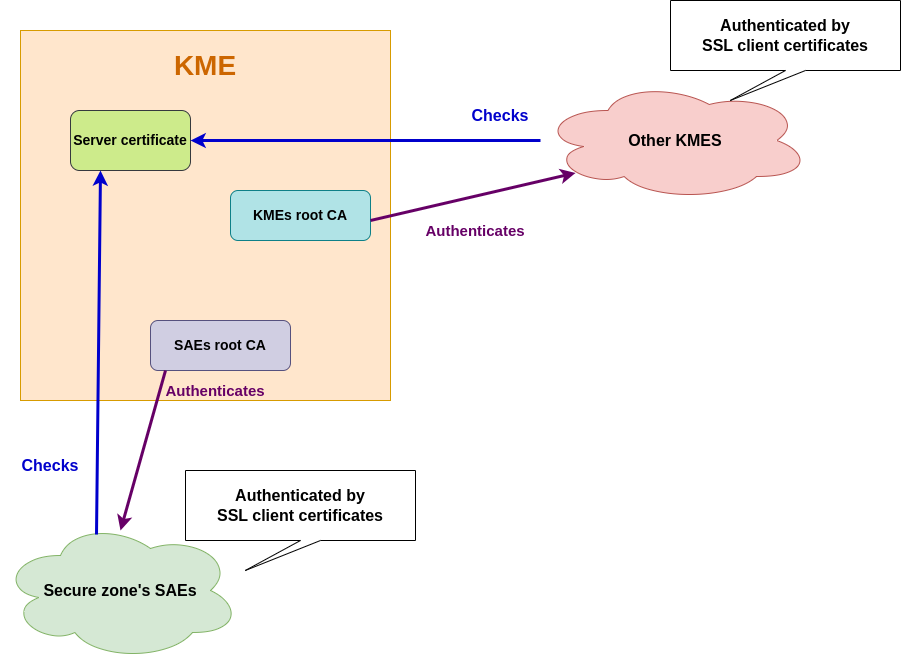

The diagram above was exported from draw.io. Its source (the exported page's mxGraphModel, read from the mxfile embedded in the PNG):
<mxGraphModel dx="2074" dy="1230" grid="1" gridSize="10" guides="1" tooltips="1" connect="1" arrows="1" fold="1" page="1" pageScale="1" pageWidth="827" pageHeight="1169" math="0" shadow="0">
  <root>
    <mxCell id="0" />
    <mxCell id="1" parent="0" />
    <mxCell id="bMN083J7vXd9c35bLOTA-1" value="" style="whiteSpace=wrap;html=1;aspect=fixed;fillColor=#ffe6cc;strokeColor=#d79b00;" vertex="1" parent="1">
      <mxGeometry x="200" y="330" width="370" height="370" as="geometry" />
    </mxCell>
    <mxCell id="bMN083J7vXd9c35bLOTA-2" value="&lt;b&gt;&lt;font color=&quot;#cc6600&quot; style=&quot;font-size: 28px;&quot;&gt;KME&lt;/font&gt;&lt;/b&gt;" style="text;html=1;align=center;verticalAlign=middle;whiteSpace=wrap;rounded=0;" vertex="1" parent="1">
      <mxGeometry x="355" y="350" width="60" height="30" as="geometry" />
    </mxCell>
    <mxCell id="bMN083J7vXd9c35bLOTA-3" value="&lt;font style=&quot;font-size: 14px;&quot;&gt;&lt;b&gt;Server certificate&lt;/b&gt;&lt;/font&gt;" style="rounded=1;whiteSpace=wrap;html=1;fillColor=#cdeb8b;strokeColor=#36393d;" vertex="1" parent="1">
      <mxGeometry x="250" y="410" width="120" height="60" as="geometry" />
    </mxCell>
    <mxCell id="bMN083J7vXd9c35bLOTA-6" value="&lt;b&gt;&lt;font style=&quot;font-size: 14px;&quot;&gt;SAEs root CA&lt;/font&gt;&lt;/b&gt;" style="rounded=1;whiteSpace=wrap;html=1;fillColor=#d0cee2;strokeColor=#56517e;" vertex="1" parent="1">
      <mxGeometry x="330" y="620" width="140" height="50" as="geometry" />
    </mxCell>
    <mxCell id="bMN083J7vXd9c35bLOTA-7" value="&lt;font style=&quot;font-size: 14px;&quot;&gt;&lt;b&gt;KMEs root CA&lt;/b&gt;&lt;/font&gt;" style="rounded=1;whiteSpace=wrap;html=1;fillColor=#b0e3e6;strokeColor=#0e8088;" vertex="1" parent="1">
      <mxGeometry x="410" y="490" width="140" height="50" as="geometry" />
    </mxCell>
    <mxCell id="bMN083J7vXd9c35bLOTA-9" value="&lt;font style=&quot;font-size: 16px;&quot;&gt;&lt;b&gt;Other KMES&lt;/b&gt;&lt;/font&gt;" style="ellipse;shape=cloud;whiteSpace=wrap;html=1;fillColor=#f8cecc;strokeColor=#b85450;" vertex="1" parent="1">
      <mxGeometry x="720" y="380" width="270" height="120" as="geometry" />
    </mxCell>
    <mxCell id="bMN083J7vXd9c35bLOTA-10" value="&lt;font style=&quot;font-size: 16px;&quot;&gt;&lt;b&gt;Secure zone's SAEs&lt;/b&gt;&lt;/font&gt;" style="ellipse;shape=cloud;whiteSpace=wrap;html=1;fillColor=#d5e8d4;strokeColor=#82b366;" vertex="1" parent="1">
      <mxGeometry x="180" y="820" width="240" height="140" as="geometry" />
    </mxCell>
    <mxCell id="bMN083J7vXd9c35bLOTA-12" value="&lt;b style=&quot;font-size: 16px;&quot;&gt;Authenticated by&lt;br&gt;SSL client certificates&lt;/b&gt;" style="shape=callout;whiteSpace=wrap;html=1;perimeter=calloutPerimeter;position2=0.26;" vertex="1" parent="1">
      <mxGeometry x="365" y="770" width="230" height="100" as="geometry" />
    </mxCell>
    <mxCell id="bMN083J7vXd9c35bLOTA-13" value="&lt;b style=&quot;font-size: 16px;&quot;&gt;Authenticated by&lt;br&gt;SSL client certificates&lt;/b&gt;" style="shape=callout;whiteSpace=wrap;html=1;perimeter=calloutPerimeter;position2=0.26;" vertex="1" parent="1">
      <mxGeometry x="850" y="300" width="230" height="100" as="geometry" />
    </mxCell>
    <mxCell id="bMN083J7vXd9c35bLOTA-16" value="&lt;font style=&quot;font-size: 15px;&quot; color=&quot;#660066&quot;&gt;&lt;b&gt;Authenticates&lt;/b&gt;&lt;/font&gt;" style="text;html=1;align=center;verticalAlign=middle;whiteSpace=wrap;rounded=0;" vertex="1" parent="1">
      <mxGeometry x="610" y="510" width="90" height="40" as="geometry" />
    </mxCell>
    <mxCell id="bMN083J7vXd9c35bLOTA-17" value="" style="endArrow=classic;html=1;rounded=0;entryX=0.13;entryY=0.77;entryDx=0;entryDy=0;entryPerimeter=0;strokeColor=#660066;strokeWidth=3;" edge="1" parent="1" target="bMN083J7vXd9c35bLOTA-9">
      <mxGeometry width="50" height="50" relative="1" as="geometry">
        <mxPoint x="550" y="520" as="sourcePoint" />
        <mxPoint x="600" y="470" as="targetPoint" />
      </mxGeometry>
    </mxCell>
    <mxCell id="bMN083J7vXd9c35bLOTA-18" value="&lt;font style=&quot;font-size: 15px;&quot; color=&quot;#660066&quot;&gt;&lt;b&gt;Authenticates&lt;/b&gt;&lt;/font&gt;" style="text;html=1;align=center;verticalAlign=middle;whiteSpace=wrap;rounded=0;" vertex="1" parent="1">
      <mxGeometry x="350" y="670" width="90" height="40" as="geometry" />
    </mxCell>
    <mxCell id="bMN083J7vXd9c35bLOTA-19" value="" style="endArrow=classic;html=1;rounded=0;entryX=0.5;entryY=0.071;entryDx=0;entryDy=0;entryPerimeter=0;strokeColor=#660066;strokeWidth=3;" edge="1" parent="1" target="bMN083J7vXd9c35bLOTA-10">
      <mxGeometry width="50" height="50" relative="1" as="geometry">
        <mxPoint x="345" y="670" as="sourcePoint" />
        <mxPoint x="550" y="622" as="targetPoint" />
      </mxGeometry>
    </mxCell>
    <mxCell id="bMN083J7vXd9c35bLOTA-20" value="" style="endArrow=classic;html=1;rounded=0;entryX=0.25;entryY=1;entryDx=0;entryDy=0;exitX=0.4;exitY=0.1;exitDx=0;exitDy=0;exitPerimeter=0;strokeWidth=3;strokeColor=#0000CC;" edge="1" parent="1" source="bMN083J7vXd9c35bLOTA-10" target="bMN083J7vXd9c35bLOTA-3">
      <mxGeometry width="50" height="50" relative="1" as="geometry">
        <mxPoint x="260" y="830" as="sourcePoint" />
        <mxPoint x="310" y="780" as="targetPoint" />
      </mxGeometry>
    </mxCell>
    <mxCell id="bMN083J7vXd9c35bLOTA-21" value="" style="endArrow=classic;html=1;rounded=0;strokeWidth=3;strokeColor=#0000CC;" edge="1" parent="1" source="bMN083J7vXd9c35bLOTA-9">
      <mxGeometry width="50" height="50" relative="1" as="geometry">
        <mxPoint x="370" y="804" as="sourcePoint" />
        <mxPoint x="370" y="440" as="targetPoint" />
      </mxGeometry>
    </mxCell>
    <mxCell id="bMN083J7vXd9c35bLOTA-22" value="&lt;font color=&quot;#0000cc&quot; style=&quot;font-size: 16px;&quot;&gt;&lt;b&gt;Checks&lt;/b&gt;&lt;/font&gt;" style="text;html=1;align=center;verticalAlign=middle;whiteSpace=wrap;rounded=0;" vertex="1" parent="1">
      <mxGeometry x="200" y="750" width="60" height="30" as="geometry" />
    </mxCell>
    <mxCell id="bMN083J7vXd9c35bLOTA-23" value="&lt;font color=&quot;#0000cc&quot; style=&quot;font-size: 16px;&quot;&gt;&lt;b&gt;Checks&lt;/b&gt;&lt;/font&gt;" style="text;html=1;align=center;verticalAlign=middle;whiteSpace=wrap;rounded=0;" vertex="1" parent="1">
      <mxGeometry x="650" y="400" width="60" height="30" as="geometry" />
    </mxCell>
  </root>
</mxGraphModel>